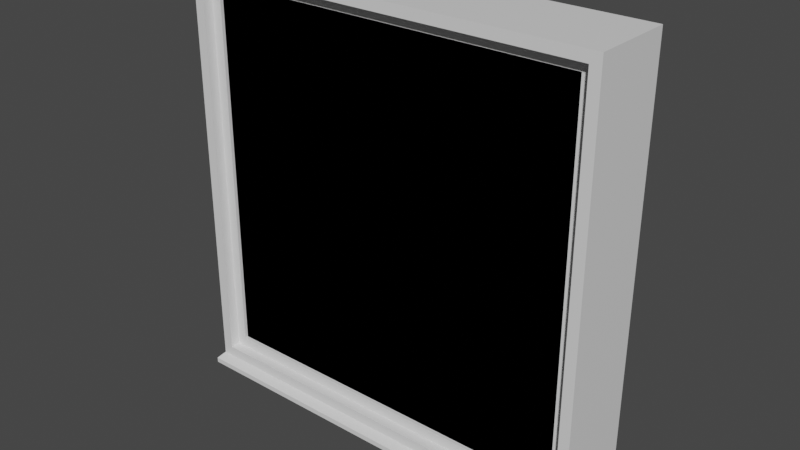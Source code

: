 # Source: window.blend  (saved by Blender 3.2.14; exported with 4.5.12 LTS)
import bpy
from mathutils import Matrix  # noqa: F401  (used for matrix-valued properties, if any)

bpy.ops.wm.read_factory_settings(use_empty=True)
scene = bpy.context.scene
scene.name = 'Scene'

# ---- collections
col_collection = bpy.data.collections.new('Collection'); scene.collection.children.link(col_collection)

# ---- materials (node trees are filled in below, after node groups)
mat_panefront = bpy.data.materials.new('PaneFront')
mat_panefront.alpha_threshold = 0.0
mat_panefront.use_transparent_shadow = False
mat_panefront.line_color = (0.0, 0.0, 0.0, 1.0)
mat_window = bpy.data.materials.new('Window')
mat_window.use_transparent_shadow = False
mat_panesides = bpy.data.materials.new('PaneSides')
mat_panesides.use_transparent_shadow = False
mat_panetop = bpy.data.materials.new('PaneTop')
mat_panetop.use_transparent_shadow = False
mat_panebottom = bpy.data.materials.new('PaneBottom')
mat_panebottom.use_transparent_shadow = False

# ---- material node trees
mat_panefront.use_nodes = True; mat_panefront.node_tree.nodes.clear()
_N = mat_panefront.node_tree.nodes; _L = mat_panefront.node_tree.links
n0 = _N.new('ShaderNodeOutputMaterial'); n0.name = 'Material Output'; n0.location = (300, 300)
n1 = _N.new('ShaderNodeBsdfPrincipled'); n1.name = 'Principled BSDF'; n1.location = (10, 300)
n1.distribution = 'GGX'
n1.subsurface_method = 'RANDOM_WALK_SKIN'
n1.inputs[2].default_value = 0.4
n1.inputs[3].default_value = 1.45
n1.inputs[27].default_value = (0.0, 0.0, 0.0, 1.0)
n1.inputs[28].default_value = 1.0
_L.new(n1.outputs[0], n0.inputs[0])
n0.is_active_output = True
mat_window.use_nodes = True; mat_window.node_tree.nodes.clear()
_N = mat_window.node_tree.nodes; _L = mat_window.node_tree.links
n0 = _N.new('ShaderNodeBsdfPrincipled'); n0.name = 'Principled BSDF'; n0.location = (10, 300)
n0.distribution = 'GGX'
n0.subsurface_method = 'RANDOM_WALK_SKIN'
n0.inputs[3].default_value = 1.45
n0.inputs[27].default_value = (0.0, 0.0, 0.0, 1.0)
n0.inputs[28].default_value = 1.0
n1 = _N.new('ShaderNodeOutputMaterial'); n1.name = 'Material Output'; n1.location = (300, 300)
_L.new(n0.outputs[0], n1.inputs[0])
n1.is_active_output = True
mat_panesides.use_nodes = True; mat_panesides.node_tree.nodes.clear()
_N = mat_panesides.node_tree.nodes; _L = mat_panesides.node_tree.links
n0 = _N.new('ShaderNodeBsdfPrincipled'); n0.name = 'Principled BSDF'; n0.location = (10, 300)
n0.distribution = 'GGX'
n0.subsurface_method = 'RANDOM_WALK_SKIN'
n0.inputs[3].default_value = 1.45
n0.inputs[27].default_value = (0.0, 0.0, 0.0, 1.0)
n0.inputs[28].default_value = 1.0
n1 = _N.new('ShaderNodeOutputMaterial'); n1.name = 'Material Output'; n1.location = (300, 300)
_L.new(n0.outputs[0], n1.inputs[0])
n1.is_active_output = True
mat_panetop.use_nodes = True; mat_panetop.node_tree.nodes.clear()
_N = mat_panetop.node_tree.nodes; _L = mat_panetop.node_tree.links
n0 = _N.new('ShaderNodeBsdfPrincipled'); n0.name = 'Principled BSDF'; n0.location = (10, 300)
n0.distribution = 'GGX'
n0.subsurface_method = 'RANDOM_WALK_SKIN'
n0.inputs[3].default_value = 1.45
n0.inputs[27].default_value = (0.0, 0.0, 0.0, 1.0)
n0.inputs[28].default_value = 1.0
n1 = _N.new('ShaderNodeOutputMaterial'); n1.name = 'Material Output'; n1.location = (300, 300)
_L.new(n0.outputs[0], n1.inputs[0])
n1.is_active_output = True
mat_panebottom.use_nodes = True; mat_panebottom.node_tree.nodes.clear()
_N = mat_panebottom.node_tree.nodes; _L = mat_panebottom.node_tree.links
n0 = _N.new('ShaderNodeBsdfPrincipled'); n0.name = 'Principled BSDF'; n0.location = (10, 300)
n0.distribution = 'GGX'
n0.subsurface_method = 'RANDOM_WALK_SKIN'
n0.inputs[3].default_value = 1.45
n0.inputs[27].default_value = (0.0, 0.0, 0.0, 1.0)
n0.inputs[28].default_value = 1.0
n1 = _N.new('ShaderNodeOutputMaterial'); n1.name = 'Material Output'; n1.location = (300, 300)
_L.new(n0.outputs[0], n1.inputs[0])
n1.is_active_output = True

# ---- world
world_world = bpy.data.worlds.new('World'); scene.world = world_world
world_world.use_nodes = True; world_world.node_tree.nodes.clear()
_N = world_world.node_tree.nodes; _L = world_world.node_tree.links
n0 = _N.new('ShaderNodeOutputWorld'); n0.name = 'World Output'; n0.location = (300, 300)
n1 = _N.new('ShaderNodeBackground'); n1.name = 'Background'; n1.location = (10, 300)
n1.inputs[0].default_value = (0.05088, 0.05088, 0.05088, 1.0)
_L.new(n1.outputs[0], n0.inputs[0])
n0.is_active_output = True
world_world.color = (0.05088, 0.05088, 0.05088)
world_world.use_sun_shadow = False
world_world.sun_shadow_jitter_overblur = 0.0

# ---- meshes
me_cube_001 = bpy.data.meshes.new('Cube.001')
me_cube_001.from_pydata([(-0.4302, 0.0, 1.0), (-0.4319, -0.15, 1.0), (-1.0, -0.15, 1.0), (-1.0, 0.0, 1.0), (-1.0, 0.0, 0.7725), (-1.0, -0.15, 0.7947), (-0.4896, -0.15, 0.6862), (-0.4896, 0.0, 0.6862)], [], [(1, 0, 3, 2), (4, 5, 2, 3), (5, 6, 1, 2), (0, 1, 6, 7), (4, 7, 6, 5)])
_uv = me_cube_001.uv_layers.new(name='UVMap')
_uv.uv.foreach_set('vector', [0.804, 0.75, 0.8038, 0.625, 0.875, 0.625, 0.875, 0.75, 0.5966, 0.125, 0.5993, 0.0, 0.625, 0.0, 0.625, 0.125, 0.5993, 1.0, 0.5858, 0.9362, 0.625, 0.929, 0.625, 1.0, 0.8038, 0.625, 0.804, 0.75, 0.5858, 0.9362, 0.0, 0.0, 0.5966, 0.125, 0.0, 0.0, 0.5858, 0.9362, 0.5993, 1.0])
me_cube_001.materials.append(mat_panefront)
me_cube_001.use_mirror_vertex_groups = False
me_cube_001.update()
me_cube_002 = bpy.data.meshes.new('Cube.002')
me_cube_002.from_pydata([(-0.4302, 0.0, 1.0), (-0.4319, -0.15, 1.0), (-0.5388, -0.15, 0.4188), (-0.2443, -0.15, 1.0), (-0.2799, -0.15, 0.3232), (-0.2411, 0.0, 1.0), (-0.4896, -0.15, 0.6862), (-0.2621, -0.15, 0.6615), (-0.5388, 0.0, 0.4188), (-0.2799, 0.0, 0.3232), (-0.2621, 0.0, 0.6615), (-0.4896, 0.0, 0.6862)], [], [(2, 4, 7, 3, 1, 6), (3, 5, 0, 1), (7, 4, 9, 10), (7, 10, 5, 3), (6, 11, 8, 2), (0, 11, 6, 1)])
_uv = me_cube_002.uv_layers.new(name='UVMap')
_uv.uv.foreach_set('vector', [0.5523, 0.9423, 0.5404, 0.91, 0.5827, 0.9078, 0.625, 0.9055, 0.625, 0.929, 0.5858, 0.9362, 0.7805, 0.75, 0.7801, 0.625, 0.8038, 0.625, 0.804, 0.75, 0.5827, 0.9078, 0.5404, 0.91, 0.0, 0.0, 0.0, 0.0, 0.5827, 0.9078, 0.0, 0.0, 0.7801, 0.625, 0.7805, 0.75, 0.5858, 0.9362, 0.0, 0.0, 0.0, 0.0, 0.5523, 0.9423, 0.8038, 0.625, 0.0, 0.0, 0.5858, 0.9362, 0.625, 0.929])
me_cube_002.materials.append(mat_panefront)
me_cube_002.use_mirror_vertex_groups = False
me_cube_002.update()
me_cube_003 = bpy.data.meshes.new('Cube.003')
me_cube_003.from_pydata([(-0.2443, -0.15, 1.0), (-0.2411, 0.0, 1.0), (0.7216, -0.15, 1.0), (0.7325, 0.0, 1.0), (-0.2621, -0.15, 0.6615), (0.6378, -0.15, 0.7959), (0.6378, 0.0, 0.7959), (-0.2621, 0.0, 0.6615)], [], [(0, 4, 5, 2), (2, 3, 1, 0), (6, 3, 2, 5), (7, 4, 0, 1), (4, 7, 6, 5)])
_uv = me_cube_003.uv_layers.new(name='UVMap')
_uv.uv.foreach_set('vector', [0.625, 0.9055, 0.5827, 0.9078, 0.5995, 0.7953, 0.625, 0.7848, 0.6598, 0.75, 0.6584, 0.625, 0.7801, 0.625, 0.7805, 0.75, 0.0, 0.0, 0.6584, 0.625, 0.6598, 0.75, 0.5995, 0.7953, 0.0, 0.0, 0.5827, 0.9078, 0.7805, 0.75, 0.7801, 0.625, 0.5827, 0.9078, 0.0, 0.0, 0.0, 0.0, 0.5995, 0.7953])
me_cube_003.materials.append(mat_panefront)
me_cube_003.use_mirror_vertex_groups = False
me_cube_003.update()
me_cube_004 = bpy.data.meshes.new('Cube.004')
me_cube_004.from_pydata([(1.0, -0.15, 1.0), (1.0, 0.0, 1.0), (0.7216, -0.15, 1.0), (0.7325, 0.0, 1.0), (0.6378, -0.15, 0.7959), (0.4708, -0.15, 0.3889), (1.0, 0.0, 0.3118), (1.0, -0.15, 0.3202), (0.6378, 0.0, 0.7959), (0.4708, 0.0, 0.3889)], [], [(1, 3, 2, 0), (2, 4, 5, 7, 0), (7, 6, 1, 0), (6, 7, 5, 9), (8, 9, 5, 4), (4, 2, 3, 8)])
_uv = me_cube_004.uv_layers.new(name='UVMap')
_uv.uv.foreach_set('vector', [0.625, 0.625, 0.6584, 0.625, 0.6598, 0.75, 0.625, 0.75, 0.625, 0.7848, 0.5995, 0.7953, 0.5486, 0.8162, 0.54, 0.75, 0.625, 0.75, 0.54, 0.75, 0.539, 0.625, 0.625, 0.625, 0.625, 0.75, 0.539, 0.625, 0.54, 0.75, 0.5486, 0.8162, 0.0, 0.0, 0.0, 0.0, 0.0, 0.0, 0.5486, 0.8162, 0.5995, 0.7953, 0.5995, 0.7953, 0.6598, 0.75, 0.6584, 0.625, 0.0, 0.0])
me_cube_004.materials.append(mat_panefront)
me_cube_004.use_mirror_vertex_groups = False
me_cube_004.update()
me_cube_005 = bpy.data.meshes.new('Cube.005')
me_cube_005.from_pydata([(-0.2799, -0.15, 0.3232), (0.1424, -0.15, 0.1673), (0.3486, -0.15, 0.09118), (-0.2621, -0.15, 0.6615), (0.6378, -0.15, 0.7959), (0.4708, -0.15, 0.3889), (0.6378, 0.0, 0.7959), (0.4708, 0.0, 0.3889), (0.3486, 0.0, 0.09118), (0.1424, 0.0, 0.1673), (-0.2799, 0.0, 0.3232), (-0.2621, 0.0, 0.6615)], [(1, 9)], [(4, 3, 0, 1, 2, 5), (11, 3, 4, 6), (11, 10, 0, 3), (8, 2, 0, 10), (7, 5, 2, 8), (5, 7, 6, 4)])
_uv = me_cube_005.uv_layers.new(name='UVMap')
_uv.uv.foreach_set('vector', [0.5995, 0.7953, 0.5827, 0.9078, 0.5404, 0.91, 0.5209, 0.8572, 0.5114, 0.8314, 0.5486, 0.8162, 0.0, 0.0, 0.5827, 0.9078, 0.5995, 0.7953, 0.0, 0.0, 0.0, 0.0, 0.0, 0.0, 0.5404, 0.91, 0.5827, 0.9078, 0.0, 0.0, 0.0, 0.0, 0.5404, 0.91, 0.0, 0.0, 0.0, 0.0, 0.5486, 0.8162, 0.5114, 0.8314, 0.0, 0.0, 0.5486, 0.8162, 0.0, 0.0, 0.0, 0.0, 0.5995, 0.7953])
me_cube_005.materials.append(mat_panefront)
me_cube_005.use_mirror_vertex_groups = False
me_cube_005.update()
me_cube_006 = bpy.data.meshes.new('Cube.006')
me_cube_006.from_pydata([(1.0, -0.15, -0.1493), (1.0, 0.0, -0.1529), (0.7348, -0.15, -0.05141), (0.3486, -0.15, 0.09118), (0.4708, -0.15, 0.3889), (1.0, 0.0, 0.3118), (1.0, -0.15, 0.3202), (0.4708, 0.0, 0.3889), (0.3486, 0.0, 0.09118), (0.7348, 0.0, -0.05141)], [], [(0, 1, 5, 6), (6, 4, 3, 2, 0), (5, 7, 4, 6), (8, 3, 4, 7), (2, 3, 8, 9), (2, 9, 1, 0)])
_uv = me_cube_006.uv_layers.new(name='UVMap')
_uv.uv.foreach_set('vector', [0.4813, 0.75, 0.4809, 0.625, 0.539, 0.625, 0.54, 0.75, 0.54, 0.75, 0.5486, 0.8162, 0.5114, 0.8314, 0.4936, 0.7832, 0.4813, 0.75, 0.539, 0.625, 0.0, 0.0, 0.5486, 0.8162, 0.54, 0.75, 0.0, 0.0, 0.5114, 0.8314, 0.5486, 0.8162, 0.0, 0.0, 0.4936, 0.7832, 0.5114, 0.8314, 0.0, 0.0, 0.0, 0.0, 0.4936, 0.7832, 0.0, 0.0, 0.4809, 0.625, 0.4813, 0.75])
me_cube_006.materials.append(mat_panefront)
me_cube_006.use_mirror_vertex_groups = False
me_cube_006.update()
me_cube_007 = bpy.data.meshes.new('Cube.007')
me_cube_007.from_pydata([(1.0, -0.15, -0.1493), (1.0, 0.0, -0.1529), (0.7348, -0.15, -0.05141), (1.0, -0.15, -0.6612), (0.5129, -0.15, -0.3924), (1.0, 0.0, -0.661), (0.7348, 0.0, -0.05141), (0.5129, 0.0, -0.3924)], [], [(3, 5, 1, 0), (4, 3, 0, 2), (5, 3, 4, 7), (6, 7, 4, 2), (2, 0, 1, 6)])
_uv = me_cube_007.uv_layers.new(name='UVMap')
_uv.uv.foreach_set('vector', [0.4173, 0.75, 0.4174, 0.625, 0.4809, 0.625, 0.4813, 0.75, 0.451, 0.8109, 0.4173, 0.75, 0.4813, 0.75, 0.4936, 0.7832, 0.4174, 0.625, 0.4173, 0.75, 0.451, 0.8109, 0.0, 0.0, 0.0, 0.0, 0.0, 0.0, 0.451, 0.8109, 0.4936, 0.7832, 0.4936, 0.7832, 0.4813, 0.75, 0.4809, 0.625, 0.0, 0.0])
me_cube_007.materials.append(mat_panefront)
me_cube_007.use_mirror_vertex_groups = False
me_cube_007.update()
me_cube_008 = bpy.data.meshes.new('Cube.008')
me_cube_008.from_pydata([(1.0, -0.15, -1.0), (1.0, 0.0, -1.0), (0.5312, -0.15, -1.0), (0.5271, 0.0, -1.0), (0.3046, -0.15, -0.7126), (1.0, -0.15, -0.6612), (0.5129, -0.15, -0.3924), (1.0, 0.0, -0.661), (0.5129, 0.0, -0.3924), (0.3046, 0.0, -0.7126)], [], [(0, 5, 6, 4, 2), (1, 7, 5, 0), (2, 3, 1, 0), (3, 2, 4, 9), (8, 9, 4, 6), (7, 8, 6, 5)])
_uv = me_cube_008.uv_layers.new(name='UVMap')
_uv.uv.foreach_set('vector', [0.375, 0.75, 0.4173, 0.75, 0.451, 0.8109, 0.4109, 0.8369, 0.375, 0.8086, 0.375, 0.625, 0.4174, 0.625, 0.4173, 0.75, 0.375, 0.75, 0.3164, 0.75, 0.3159, 0.625, 0.375, 0.625, 0.375, 0.75, 0.3159, 0.625, 0.3164, 0.75, 0.4109, 0.8369, 0.0, 0.0, 0.0, 0.0, 0.0, 0.0, 0.4109, 0.8369, 0.451, 0.8109, 0.4174, 0.625, 0.0, 0.0, 0.451, 0.8109, 0.4173, 0.75])
me_cube_008.materials.append(mat_panefront)
me_cube_008.use_mirror_vertex_groups = False
me_cube_008.update()
me_cube_009 = bpy.data.meshes.new('Cube.009')
me_cube_009.from_pydata([(-0.2777, -0.15, -1.0), (-0.2803, 0.0, -1.0), (-0.4642, -0.15, -0.6234), (0.5312, -0.15, -1.0), (0.5271, 0.0, -1.0), (-0.1197, -0.15, -0.1744), (0.3046, -0.15, -0.7126), (-0.1197, 0.0, -0.1744), (0.3046, 0.0, -0.7126), (-0.4642, 0.0, -0.6234)], [], [(0, 1, 4, 3), (3, 6, 5, 2, 0), (1, 0, 2, 9), (7, 9, 2, 5), (6, 8, 7, 5), (4, 8, 6, 3)])
_uv = me_cube_009.uv_layers.new(name='UVMap')
_uv.uv.foreach_set('vector', [0.2153, 0.75, 0.215, 0.625, 0.3159, 0.625, 0.3164, 0.75, 0.375, 0.8086, 0.4109, 0.8369, 0.4782, 0.89, 0.4221, 0.933, 0.375, 0.9097, 0.215, 0.625, 0.2153, 0.75, 0.4221, 0.933, 0.0, 0.0, 0.0, 0.0, 0.0, 0.0, 0.4221, 0.933, 0.4782, 0.89, 0.4109, 0.8369, 0.0, 0.0, 0.0, 0.0, 0.4782, 0.89, 0.3159, 0.625, 0.0, 0.0, 0.4109, 0.8369, 0.375, 0.8086])
me_cube_009.materials.append(mat_panefront)
me_cube_009.use_mirror_vertex_groups = False
me_cube_009.update()
me_cube_010 = bpy.data.meshes.new('Cube.010')
me_cube_010.from_pydata([(0.1424, -0.15, 0.1673), (-0.1197, -0.15, -0.1744), (0.3046, -0.15, -0.7126), (0.7348, -0.15, -0.05141), (0.5129, -0.15, -0.3924), (0.3486, -0.15, 0.09118), (0.1424, 0.0, 0.1673), (0.3486, 0.0, 0.09118), (0.7348, 0.0, -0.05141), (-0.1197, 0.0, -0.1744), (0.3046, 0.0, -0.7126), (0.5129, 0.0, -0.3924)], [], [(2, 4, 3, 5, 0, 1), (11, 8, 3, 4), (11, 4, 2, 10), (10, 2, 1, 9), (6, 9, 1, 0), (5, 7, 6, 0), (3, 8, 7, 5)])
_uv = me_cube_010.uv_layers.new(name='UVMap')
_uv.uv.foreach_set('vector', [0.4109, 0.8369, 0.451, 0.8109, 0.4936, 0.7832, 0.5114, 0.8314, 0.5209, 0.8572, 0.4782, 0.89, 0.0, 0.0, 0.0, 0.0, 0.4936, 0.7832, 0.451, 0.8109, 0.0, 0.0, 0.451, 0.8109, 0.4109, 0.8369, 0.0, 0.0, 0.0, 0.0, 0.4109, 0.8369, 0.4782, 0.89, 0.0, 0.0, 0.0, 0.0, 0.0, 0.0, 0.4782, 0.89, 0.5209, 0.8572, 0.5114, 0.8314, 0.0, 0.0, 0.0, 0.0, 0.5209, 0.8572, 0.4936, 0.7832, 0.0, 0.0, 0.0, 0.0, 0.5114, 0.8314])
me_cube_010.materials.append(mat_panefront)
me_cube_010.use_mirror_vertex_groups = False
me_cube_010.update()
me_cube_011 = bpy.data.meshes.new('Cube.011')
me_cube_011.from_pydata([(-0.5388, -0.15, 0.4188), (-0.2799, -0.15, 0.3232), (-0.5765, -0.15, 0.2137), (-0.6583, -0.15, -0.2314), (0.1424, -0.15, 0.1673), (-0.4642, -0.15, -0.6234), (-0.1197, -0.15, -0.1744), (-0.5388, 0.0, 0.4188), (-0.2799, 0.0, 0.3232), (0.1424, 0.0, 0.1673), (-0.5765, 0.0, 0.2137), (-0.6583, 0.0, -0.2314), (-0.4642, 0.0, -0.6234), (-0.1197, 0.0, -0.1744)], [], [(5, 6, 4, 1, 0, 2, 3), (13, 9, 4, 6), (9, 8, 1, 4), (8, 7, 0, 1), (10, 2, 0, 7), (11, 3, 2, 10), (5, 3, 11, 12), (6, 5, 12, 13)])
_uv = me_cube_011.uv_layers.new(name='UVMap')
_uv.uv.foreach_set('vector', [0.4221, 0.933, 0.4782, 0.89, 0.5209, 0.8572, 0.5404, 0.91, 0.5523, 0.9423, 0.5267, 0.9471, 0.4711, 0.9573, 0.0, 0.0, 0.0, 0.0, 0.5209, 0.8572, 0.4782, 0.89, 0.0, 0.0, 0.0, 0.0, 0.5404, 0.91, 0.5209, 0.8572, 0.0, 0.0, 0.0, 0.0, 0.5523, 0.9423, 0.5404, 0.91, 0.0, 0.0, 0.5267, 0.9471, 0.5523, 0.9423, 0.0, 0.0, 0.0, 0.0, 0.4711, 0.9573, 0.5267, 0.9471, 0.0, 0.0, 0.4221, 0.933, 0.4711, 0.9573, 0.0, 0.0, 0.0, 0.0, 0.4782, 0.89, 0.4221, 0.933, 0.0, 0.0, 0.0, 0.0])
me_cube_011.materials.append(mat_panefront)
me_cube_011.use_mirror_vertex_groups = False
me_cube_011.update()
me_cube_012 = bpy.data.meshes.new('Cube.012')
me_cube_012.from_pydata([(-0.5388, -0.15, 0.4188), (-1.0, 0.0, 0.7725), (-1.0, -0.15, 0.7947), (-0.4896, -0.15, 0.6862), (-1.0, 0.0, 0.6562), (-1.0, -0.15, 0.6812), (-0.5765, -0.15, 0.2137), (-0.7213, -0.15, 0.3736), (-0.4896, 0.0, 0.6862), (-0.5388, 0.0, 0.4188), (-0.5765, 0.0, 0.2137), (-0.7213, 0.0, 0.3736)], [], [(4, 5, 2, 1), (5, 7, 6, 0, 3, 2), (4, 11, 7, 5), (11, 10, 6, 7), (9, 0, 6, 10), (8, 3, 0, 9), (1, 2, 3, 8)])
_uv = me_cube_012.uv_layers.new(name='UVMap')
_uv.uv.foreach_set('vector', [0.582, 0.125, 0.5851, 0.0, 0.5993, 0.0, 0.5966, 0.125, 0.5851, 1.0, 0.5467, 0.9652, 0.5267, 0.9471, 0.5523, 0.9423, 0.5858, 0.9362, 0.5993, 1.0, 0.582, 0.125, 0.0, 0.0, 0.5467, 0.9652, 0.5851, 0.0, 0.0, 0.0, 0.0, 0.0, 0.5267, 0.9471, 0.5467, 0.9652, 0.0, 0.0, 0.5523, 0.9423, 0.5267, 0.9471, 0.0, 0.0, 0.0, 0.0, 0.5858, 0.9362, 0.5523, 0.9423, 0.0, 0.0, 0.5966, 0.125, 0.5993, 1.0, 0.5858, 0.9362, 0.0, 0.0])
me_cube_012.materials.append(mat_panefront)
me_cube_012.use_mirror_vertex_groups = False
me_cube_012.update()
me_cube_013 = bpy.data.meshes.new('Cube.013')
me_cube_013.from_pydata([(-1.0, 0.0, 0.6562), (-1.0, -0.15, 0.6812), (-1.0, 0.0, 0.05002), (-1.0, -0.15, 0.07233), (-0.7213, -0.15, 0.3736), (-0.7213, 0.0, 0.3736)], [], [(2, 3, 1, 0), (3, 4, 1), (2, 5, 4, 3), (0, 1, 4, 5)])
_uv = me_cube_013.uv_layers.new(name='UVMap')
_uv.uv.foreach_set('vector', [0.5063, 0.125, 0.509, 0.0, 0.5851, 0.0, 0.582, 0.125, 0.509, 1.0, 0.5467, 0.9652, 0.5851, 1.0, 0.5063, 0.125, 0.0, 0.0, 0.5467, 0.9652, 0.509, 0.0, 0.582, 0.125, 0.5851, 1.0, 0.5467, 0.9652, 0.0, 0.0])
me_cube_013.materials.append(mat_panefront)
me_cube_013.use_mirror_vertex_groups = False
me_cube_013.update()
me_cube_014 = bpy.data.meshes.new('Cube.014')
me_cube_014.from_pydata([(-0.7995, -0.15, -1.0), (-1.0, -0.15, -1.0), (-1.0, 0.0, -1.0), (-0.5765, -0.15, 0.2137), (-1.0, 0.0, 0.05002), (-1.0, -0.15, 0.07233), (-0.7213, -0.15, 0.3736), (-0.6583, -0.15, -0.2314), (-0.8078, 0.0, -1.0), (-0.7213, 0.0, 0.3736), (-0.5765, 0.0, 0.2137), (-0.6583, 0.0, -0.2314)], [], [(2, 8, 0, 1), (0, 7, 3, 6, 5, 1), (1, 5, 4, 2), (7, 0, 8, 11), (10, 3, 7, 11), (9, 6, 3, 10), (4, 5, 6, 9)])
_uv = me_cube_014.uv_layers.new(name='UVMap')
_uv.uv.foreach_set('vector', [0.125, 0.625, 0.149, 0.625, 0.1501, 0.75, 0.125, 0.75, 0.375, 0.9749, 0.4711, 0.9573, 0.5267, 0.9471, 0.5467, 0.9652, 0.509, 1.0, 0.375, 1.0, 0.375, 0.0, 0.509, 0.0, 0.5063, 0.125, 0.375, 0.125, 0.4711, 0.9573, 0.375, 0.9749, 0.149, 0.625, 0.0, 0.0, 0.0, 0.0, 0.5267, 0.9471, 0.4711, 0.9573, 0.0, 0.0, 0.0, 0.0, 0.5467, 0.9652, 0.5267, 0.9471, 0.0, 0.0, 0.5063, 0.125, 0.509, 1.0, 0.5467, 0.9652, 0.0, 0.0])
me_cube_014.materials.append(mat_panefront)
me_cube_014.use_mirror_vertex_groups = False
me_cube_014.update()
me_cube_015 = bpy.data.meshes.new('Cube.015')
me_cube_015.from_pydata([(-0.7995, -0.15, -1.0), (-0.2777, -0.15, -1.0), (-0.6583, -0.15, -0.2314), (-0.2803, 0.0, -1.0), (-0.4642, -0.15, -0.6234), (-0.8078, 0.0, -1.0), (-0.4642, 0.0, -0.6234), (-0.6583, 0.0, -0.2314)], [], [(1, 4, 2, 0), (0, 5, 3, 1), (2, 7, 5, 0), (6, 7, 2, 4), (3, 6, 4, 1)])
_uv = me_cube_015.uv_layers.new(name='UVMap')
_uv.uv.foreach_set('vector', [0.375, 0.9097, 0.4221, 0.933, 0.4711, 0.9573, 0.375, 0.9749, 0.1501, 0.75, 0.149, 0.625, 0.215, 0.625, 0.2153, 0.75, 0.4711, 0.9573, 0.0, 0.0, 0.149, 0.625, 0.375, 0.9749, 0.0, 0.0, 0.0, 0.0, 0.4711, 0.9573, 0.4221, 0.933, 0.215, 0.625, 0.0, 0.0, 0.4221, 0.933, 0.375, 0.9097])
me_cube_015.materials.append(mat_window)
me_cube_015.use_mirror_vertex_groups = False
me_cube_015.update()
me_cube_016 = bpy.data.meshes.new('Cube.016')
me_cube_016.from_pydata([(-1.0, -0.15, -1.0), (-1.0, -0.15, 1.0), (-1.0, 0.15, -1.0), (-1.0, 0.15, 1.0), (1.0, -0.15, -1.0), (1.0, -0.15, 1.0), (1.0, 0.15, -1.0), (1.0, 0.15, 1.0)], [], [(0, 1, 3, 2), (2, 3, 7, 6), (6, 7, 5, 4), (4, 5, 1, 0), (2, 6, 4, 0), (7, 3, 1, 5)])
_uv = me_cube_016.uv_layers.new(name='UVMap')
_uv.uv.foreach_set('vector', [0.375, 0.0, 0.625, 0.0, 0.625, 0.25, 0.375, 0.25, 0.375, 0.25, 0.625, 0.25, 0.625, 0.5, 0.375, 0.5, 0.375, 0.5, 0.625, 0.5, 0.625, 0.75, 0.375, 0.75, 0.375, 0.75, 0.625, 0.75, 0.625, 1.0, 0.375, 1.0, 0.125, 0.5, 0.375, 0.5, 0.375, 0.75, 0.125, 0.75, 0.625, 0.5, 0.875, 0.5, 0.875, 0.75, 0.625, 0.75])
me_cube_016.update()
me_cube_017 = bpy.data.meshes.new('Cube.017')
me_cube_017.from_pydata([(-1.0, 0.2219, -1.0), (-1.0, 0.2219, 1.0), (1.0, 0.2219, -1.0), (1.0, 0.2219, 1.0), (-1.114, -0.2222, -1.114), (-1.114, -0.2222, 1.114), (-1.114, 0.2219, 1.114), (-1.114, 0.2219, -1.114), (1.114, 0.2219, -1.114), (1.114, 0.2219, 1.114), (1.114, -0.2222, 1.114), (1.114, -0.2222, -1.114), (-1.058, -0.2222, -1.058), (-1.058, -0.2222, 1.058), (-1.058, 0.2219, 1.058), (-1.058, 0.2219, -1.058), (1.058, 0.2219, -1.058), (1.058, 0.2219, 1.058), (1.058, -0.2222, 1.058), (1.058, -0.2222, -1.058), (-1.058, -0.1679, -1.058), (-1.058, -0.1679, 1.058), (1.058, -0.1679, 1.058), (1.058, -0.1679, -1.058), (-1.0, -0.1679, -1.0), (-1.0, -0.1679, 1.0), (1.0, -0.1679, 1.0), (1.0, -0.1679, -1.0), (-1.114, 0.2219, -1.162), (-1.114, -0.2222, -1.162), (1.114, 0.2219, -1.162), (1.114, -0.2222, -1.162), (-1.129, -0.272, -1.135), (1.129, -0.272, -1.135), (-1.129, -0.272, -1.162), (1.129, -0.272, -1.162)], [], [(4, 5, 6, 7), (26, 27, 23, 22), (8, 9, 10, 11), (24, 25, 21, 20), (7, 8, 30, 28), (9, 6, 5, 10), (12, 13, 5, 4), (14, 15, 7, 6), (15, 16, 8, 7), (17, 14, 6, 9), (16, 17, 9, 8), (18, 19, 11, 10), (19, 12, 4, 11), (13, 18, 10, 5), (1, 0, 15, 14), (0, 2, 16, 15), (3, 1, 14, 17), (2, 3, 17, 16), (19, 18, 22, 23), (18, 13, 21, 22), (27, 24, 20, 23), (25, 26, 22, 21), (12, 19, 23, 20), (13, 12, 20, 21), (2, 0, 24, 27), (1, 25, 24, 0), (1, 3, 26, 25), (2, 27, 26, 3), (28, 30, 31, 29), (4, 7, 28, 29), (8, 11, 31, 30), (29, 31, 35, 34), (33, 32, 34, 35), (4, 29, 34, 32), (11, 4, 32, 33), (31, 11, 33, 35)])
me_cube_017.polygons.foreach_set('material_index', [1, 0, 1, 0, 0, 2, 0, 0, 0, 0, 0, 0, 0, 0, 0, 0, 0, 0, 1, 3, 0, 0, 2, 1, 2, 1, 3, 1, 3, 1, 1, 3, 0, 1, 2, 1])
_uv = me_cube_017.uv_layers.new(name='UVMap')
_uv.uv.foreach_set('vector', [0.375, 0.0, 0.625, 0.0, 0.625, 0.25, 0.375, 0.25, 0.6122, 0.7628, 0.3878, 0.7628, 0.3813, 0.7563, 0.6187, 0.7563, 0.375, 0.5, 0.625, 0.5, 0.625, 0.75, 0.375, 0.75, 0.3878, 0.9872, 0.6122, 0.9872, 0.6187, 0.9937, 0.3813, 0.9937, 0.375, 0.25, 0.375, 0.5, 0.375, 0.5, 0.375, 0.25, 0.625, 0.5, 0.875, 0.5, 0.875, 0.75, 0.625, 0.75, 0.3813, 0.9937, 0.6187, 0.9937, 0.625, 1.0, 0.375, 1.0, 0.6187, 0.2563, 0.3813, 0.2563, 0.375, 0.25, 0.625, 0.25, 0.3813, 0.2563, 0.3813, 0.4937, 0.375, 0.5, 0.375, 0.25, 0.6187, 0.4937, 0.6187, 0.2563, 0.625, 0.25, 0.625, 0.5, 0.3813, 0.4937, 0.6187, 0.4937, 0.625, 0.5, 0.375, 0.5, 0.6187, 0.7563, 0.3813, 0.7563, 0.375, 0.75, 0.625, 0.75, 0.3813, 0.7563, 0.3813, 0.9937, 0.375, 1.0, 0.375, 0.75, 0.6187, 0.9937, 0.6187, 0.7563, 0.625, 0.75, 0.625, 1.0, 0.6122, 0.2628, 0.3878, 0.2628, 0.3813, 0.2563, 0.6187, 0.2563, 0.3878, 0.2628, 0.3878, 0.4872, 0.3813, 0.4937, 0.3813, 0.2563, 0.6122, 0.4872, 0.6122, 0.2628, 0.6187, 0.2563, 0.6187, 0.4937, 0.3878, 0.4872, 0.6122, 0.4872, 0.6187, 0.4937, 0.3813, 0.4937, 0.3813, 0.7563, 0.6187, 0.7563, 0.6187, 0.7563, 0.3813, 0.7563, 0.6187, 0.7563, 0.6187, 0.9937, 0.6187, 0.9937, 0.6187, 0.7563, 0.3878, 0.7628, 0.3878, 0.9872, 0.3813, 0.9937, 0.3813, 0.7563, 0.6122, 0.9872, 0.6122, 0.7628, 0.6187, 0.7563, 0.6187, 0.9937, 0.3813, 0.9937, 0.3813, 0.7563, 0.3813, 0.7563, 0.3813, 0.9937, 0.6187, 0.9937, 0.3813, 0.9937, 0.3813, 0.9937, 0.6187, 0.9937, 0.3878, 0.4872, 0.3878, 0.2628, 0.3878, 0.9872, 0.3878, 0.7628, 0.6122, 0.2628, 0.6122, 0.9872, 0.3878, 0.9872, 0.3878, 0.2628, 0.6122, 0.2628, 0.6122, 0.4872, 0.6122, 0.7628, 0.6122, 0.9872, 0.3878, 0.4872, 0.3878, 0.7628, 0.6122, 0.7628, 0.6122, 0.4872, 0.125, 0.5, 0.375, 0.5, 0.375, 0.75, 0.125, 0.75, 0.375, 0.0, 0.375, 0.25, 0.375, 0.25, 0.375, 0.0, 0.375, 0.5, 0.375, 0.75, 0.375, 0.75, 0.375, 0.5, 0.125, 0.75, 0.375, 0.75, 0.375, 0.75, 0.125, 0.75, 0.375, 0.75, 0.375, 1.0, 0.375, 1.0, 0.375, 0.75, 0.375, 0.0, 0.375, 0.0, 0.375, 0.0, 0.375, 0.0, 0.375, 0.75, 0.375, 1.0, 0.375, 1.0, 0.375, 0.75, 0.375, 0.75, 0.375, 0.75, 0.375, 0.75, 0.375, 0.75])
me_cube_017.materials.append(mat_panefront)
me_cube_017.materials.append(mat_panesides)
me_cube_017.materials.append(mat_panetop)
me_cube_017.materials.append(mat_panebottom)
me_cube_017.use_mirror_x = True
me_cube_017.update()

# ---- objects
ob_cube_001 = bpy.data.objects.new('Cube.001', me_cube_001)
ob_cube_002 = bpy.data.objects.new('Cube.002', me_cube_002)
ob_cube_003 = bpy.data.objects.new('Cube.003', me_cube_003)
ob_cube_004 = bpy.data.objects.new('Cube.004', me_cube_004)
ob_cube_005 = bpy.data.objects.new('Cube.005', me_cube_005)
ob_cube_006 = bpy.data.objects.new('Cube.006', me_cube_006)
ob_cube_007 = bpy.data.objects.new('Cube.007', me_cube_007)
ob_cube_008 = bpy.data.objects.new('Cube.008', me_cube_008)
ob_cube_009 = bpy.data.objects.new('Cube.009', me_cube_009)
ob_cube_010 = bpy.data.objects.new('Cube.010', me_cube_010)
ob_cube_011 = bpy.data.objects.new('Cube.011', me_cube_011)
ob_cube_012 = bpy.data.objects.new('Cube.012', me_cube_012)
ob_cube_013 = bpy.data.objects.new('Cube.013', me_cube_013)
ob_cube_014 = bpy.data.objects.new('Cube.014', me_cube_014)
ob_cube_015 = bpy.data.objects.new('Cube.015', me_cube_015)
ob_cube = bpy.data.objects.new('Cube', me_cube_016)
ob_cube_016 = bpy.data.objects.new('Cube.016', me_cube_017)

# ---- transforms, parenting, visibility, modifiers, constraints
ob_cube_001.location = (0.0, 0.0, 0.0)
ob_cube_001.lock_rotations_4d = False
ob_cube_001.empty_display_type = 'ARROWS'
ob_cube_001.lineart.crease_threshold = 0.0
_m = ob_cube_001.modifiers.new('Mirror', 'MIRROR')
_m.use_axis = (False, True, False)
_m.use_clip = True
ob_cube_002.location = (0.0, 0.0, 0.0)
ob_cube_002.lock_rotations_4d = False
ob_cube_002.empty_display_type = 'ARROWS'
ob_cube_002.lineart.crease_threshold = 0.0
_m = ob_cube_002.modifiers.new('Mirror', 'MIRROR')
_m.use_axis = (False, True, False)
_m.use_clip = True
ob_cube_003.location = (0.0, 0.0, 0.0)
ob_cube_003.lock_rotations_4d = False
ob_cube_003.empty_display_type = 'ARROWS'
ob_cube_003.lineart.crease_threshold = 0.0
_m = ob_cube_003.modifiers.new('Mirror', 'MIRROR')
_m.use_axis = (False, True, False)
_m.use_clip = True
ob_cube_004.location = (0.0, 0.0, 0.0)
ob_cube_004.lock_rotations_4d = False
ob_cube_004.empty_display_type = 'ARROWS'
ob_cube_004.lineart.crease_threshold = 0.0
_m = ob_cube_004.modifiers.new('Mirror', 'MIRROR')
_m.use_axis = (False, True, False)
_m.use_clip = True
ob_cube_005.location = (0.0, 0.0, 0.0)
ob_cube_005.lock_rotations_4d = False
ob_cube_005.empty_display_type = 'ARROWS'
ob_cube_005.lineart.crease_threshold = 0.0
_m = ob_cube_005.modifiers.new('Mirror', 'MIRROR')
_m.use_axis = (False, True, False)
_m.use_clip = True
ob_cube_006.location = (0.0, 0.0, 0.0)
ob_cube_006.lock_rotations_4d = False
ob_cube_006.empty_display_type = 'ARROWS'
ob_cube_006.lineart.crease_threshold = 0.0
_m = ob_cube_006.modifiers.new('Mirror', 'MIRROR')
_m.use_axis = (False, True, False)
_m.use_clip = True
ob_cube_007.location = (0.0, 0.0, 0.0)
ob_cube_007.lock_rotations_4d = False
ob_cube_007.empty_display_type = 'ARROWS'
ob_cube_007.lineart.crease_threshold = 0.0
_m = ob_cube_007.modifiers.new('Mirror', 'MIRROR')
_m.use_axis = (False, True, False)
_m.use_clip = True
ob_cube_008.location = (0.0, 0.0, 0.0)
ob_cube_008.lock_rotations_4d = False
ob_cube_008.empty_display_type = 'ARROWS'
ob_cube_008.lineart.crease_threshold = 0.0
_m = ob_cube_008.modifiers.new('Mirror', 'MIRROR')
_m.use_axis = (False, True, False)
_m.use_clip = True
ob_cube_009.location = (0.0, 0.0, 0.0)
ob_cube_009.lock_rotations_4d = False
ob_cube_009.empty_display_type = 'ARROWS'
ob_cube_009.lineart.crease_threshold = 0.0
_m = ob_cube_009.modifiers.new('Mirror', 'MIRROR')
_m.use_axis = (False, True, False)
_m.use_clip = True
ob_cube_010.location = (0.0, 0.0, 0.0)
ob_cube_010.lock_rotations_4d = False
ob_cube_010.empty_display_type = 'ARROWS'
ob_cube_010.lineart.crease_threshold = 0.0
_m = ob_cube_010.modifiers.new('Mirror', 'MIRROR')
_m.use_axis = (False, True, False)
_m.use_clip = True
ob_cube_011.location = (0.0, 0.0, 0.0)
ob_cube_011.lock_rotations_4d = False
ob_cube_011.empty_display_type = 'ARROWS'
ob_cube_011.lineart.crease_threshold = 0.0
_m = ob_cube_011.modifiers.new('Mirror', 'MIRROR')
_m.use_axis = (False, True, False)
_m.use_clip = True
ob_cube_012.location = (0.0, 0.0, 0.0)
ob_cube_012.lock_rotations_4d = False
ob_cube_012.empty_display_type = 'ARROWS'
ob_cube_012.lineart.crease_threshold = 0.0
_m = ob_cube_012.modifiers.new('Mirror', 'MIRROR')
_m.use_axis = (False, True, False)
_m.use_clip = True
ob_cube_013.location = (0.0, 0.0, 0.0)
ob_cube_013.lock_rotations_4d = False
ob_cube_013.empty_display_type = 'ARROWS'
ob_cube_013.lineart.crease_threshold = 0.0
_m = ob_cube_013.modifiers.new('Mirror', 'MIRROR')
_m.use_axis = (False, True, False)
_m.use_clip = True
ob_cube_014.location = (0.0, 0.0, 0.0)
ob_cube_014.lock_rotations_4d = False
ob_cube_014.empty_display_type = 'ARROWS'
ob_cube_014.lineart.crease_threshold = 0.0
_m = ob_cube_014.modifiers.new('Mirror', 'MIRROR')
_m.use_axis = (False, True, False)
_m.use_clip = True
ob_cube_015.location = (0.0, 0.0, 0.0)
ob_cube_015.lock_rotations_4d = False
ob_cube_015.empty_display_type = 'ARROWS'
ob_cube_015.lineart.crease_threshold = 0.0
_m = ob_cube_015.modifiers.new('Mirror', 'MIRROR')
_m.use_axis = (False, True, False)
_m.use_clip = True
ob_cube.location = (0.0, 0.0, 0.0)
ob_cube_016.location = (0.0, 0.0, 0.0)
ob_cube_016.use_mesh_mirror_x = True

# ---- collection membership
col_collection.objects.link(ob_cube_001)
col_collection.objects.link(ob_cube_002)
col_collection.objects.link(ob_cube_003)
col_collection.objects.link(ob_cube_004)
col_collection.objects.link(ob_cube_005)
col_collection.objects.link(ob_cube_006)
col_collection.objects.link(ob_cube_007)
col_collection.objects.link(ob_cube_008)
col_collection.objects.link(ob_cube_009)
col_collection.objects.link(ob_cube_010)
col_collection.objects.link(ob_cube_011)
col_collection.objects.link(ob_cube_012)
col_collection.objects.link(ob_cube_013)
col_collection.objects.link(ob_cube_014)
col_collection.objects.link(ob_cube_015)
col_collection.objects.link(ob_cube)
col_collection.objects.link(ob_cube_016)

# ---- scene / render settings (as saved in the file)
scene.frame_start = 1; scene.frame_end = 250; scene.frame_set(1)
scene.render.engine = 'BLENDER_EEVEE_NEXT'
scene.cycles.sampling_pattern = 'TABULATED_SOBOL'
scene.cycles.use_light_tree = False
scene.view_settings.view_transform = 'Filmic'
bpy.context.view_layer.update()

# ---- added for rendering (the .blend has no active camera and no usable light): camera, sun
cam_auto = bpy.data.cameras.new('AutoCamera')
cam_auto.lens = 50.0
cam_auto.sensor_width = 36.0
cam_auto.clip_end = 1000.0
ob_auto_camera = bpy.data.objects.new('AutoCamera', cam_auto)
scene.collection.objects.link(ob_auto_camera)
ob_auto_camera.location = (3.00206, -3.62754, 2.37749)
ob_auto_camera.rotation_euler = (1.09748, -7.21219e-08, 0.694738)
scene.camera = ob_auto_camera
light_auto_sun = bpy.data.lights.new('AutoSun', 'SUN')
light_auto_sun.energy = 3.0
light_auto_sun.angle = 0.0523599
ob_auto_sun = bpy.data.objects.new('AutoSun', light_auto_sun)
scene.collection.objects.link(ob_auto_sun)
ob_auto_sun.rotation_euler = (0.872665, 0.174533, 0.523599)
bpy.context.view_layer.update()
